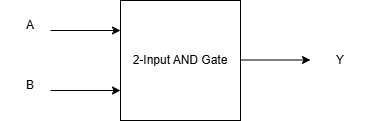

The diagram above was exported from draw.io. Its source (the exported page's mxGraphModel, read from the mxfile embedded in the PNG):
<mxGraphModel dx="692" dy="547" grid="1" gridSize="10" guides="1" tooltips="1" connect="1" arrows="1" fold="1" page="1" pageScale="1" pageWidth="850" pageHeight="1100" math="0" shadow="0">
  <root>
    <mxCell id="0" />
    <mxCell id="1" parent="0" />
    <mxCell id="ly_qd82Oe38W_bN-4pa0-1" parent="1" style="whiteSpace=wrap;html=1;aspect=fixed;" value="" vertex="1">
      <mxGeometry height="120" width="120" x="280" y="200" as="geometry" />
    </mxCell>
    <mxCell id="ly_qd82Oe38W_bN-4pa0-2" edge="1" parent="1" style="endArrow=classic;html=1;rounded=0;" value="">
      <mxGeometry height="50" relative="1" width="50" as="geometry">
        <mxPoint x="210" y="230" as="sourcePoint" />
        <mxPoint x="280" y="230" as="targetPoint" />
      </mxGeometry>
    </mxCell>
    <mxCell id="ly_qd82Oe38W_bN-4pa0-3" edge="1" parent="1" style="endArrow=classic;html=1;rounded=0;" value="">
      <mxGeometry height="50" relative="1" width="50" as="geometry">
        <mxPoint x="210" y="290" as="sourcePoint" />
        <mxPoint x="280" y="290" as="targetPoint" />
      </mxGeometry>
    </mxCell>
    <mxCell id="ly_qd82Oe38W_bN-4pa0-5" edge="1" parent="1" style="endArrow=classic;html=1;rounded=0;" value="">
      <mxGeometry height="50" relative="1" width="50" as="geometry">
        <mxPoint x="400" y="259.5" as="sourcePoint" />
        <mxPoint x="470" y="259.5" as="targetPoint" />
      </mxGeometry>
    </mxCell>
    <mxCell id="ly_qd82Oe38W_bN-4pa0-6" parent="1" style="text;html=1;whiteSpace=wrap;strokeColor=none;fillColor=none;align=center;verticalAlign=middle;rounded=0;" value="2-Input AND Gate" vertex="1">
      <mxGeometry height="80" width="100" x="290" y="220" as="geometry" />
    </mxCell>
    <mxCell id="ly_qd82Oe38W_bN-4pa0-7" parent="1" style="text;html=1;whiteSpace=wrap;strokeColor=none;fillColor=none;align=center;verticalAlign=middle;rounded=0;" value="A" vertex="1">
      <mxGeometry height="30" width="60" x="160" y="210" as="geometry" />
    </mxCell>
    <mxCell id="ly_qd82Oe38W_bN-4pa0-9" parent="1" style="text;html=1;whiteSpace=wrap;strokeColor=none;fillColor=none;align=center;verticalAlign=middle;rounded=0;" value="B" vertex="1">
      <mxGeometry height="30" width="60" x="160" y="270" as="geometry" />
    </mxCell>
    <mxCell id="ly_qd82Oe38W_bN-4pa0-10" parent="1" style="text;html=1;whiteSpace=wrap;strokeColor=none;fillColor=none;align=center;verticalAlign=middle;rounded=0;" value="Y" vertex="1">
      <mxGeometry height="30" width="60" x="470" y="245" as="geometry" />
    </mxCell>
  </root>
</mxGraphModel>